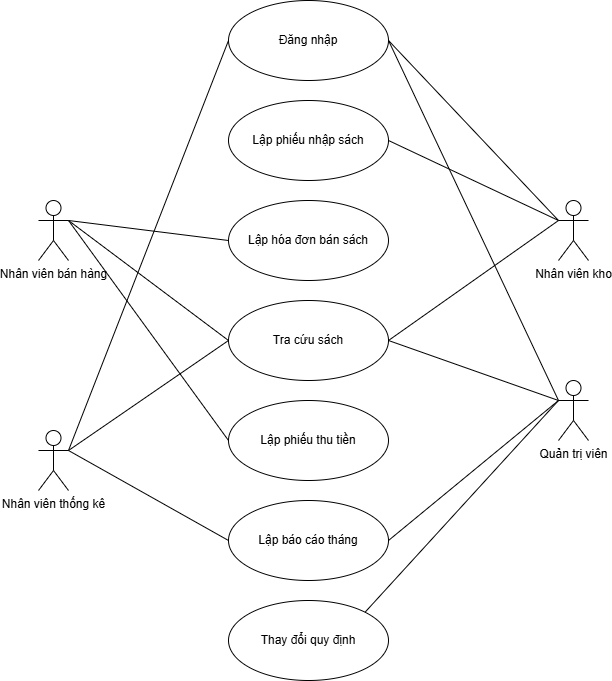

The diagram above was exported from draw.io. Its source (the exported page's mxGraphModel, read from the mxfile embedded in the PNG):
<mxGraphModel dx="1050" dy="522" grid="1" gridSize="10" guides="1" tooltips="1" connect="1" arrows="1" fold="1" page="1" pageScale="1" pageWidth="850" pageHeight="1100" math="0" shadow="0">
  <root>
    <mxCell id="0" />
    <mxCell id="1" parent="0" />
    <mxCell id="43ma5-SqbQGeB9-xJoo5-1" value="Nhân viên thống kê" style="shape=umlActor;verticalLabelPosition=bottom;verticalAlign=top;html=1;outlineConnect=0;" parent="1" vertex="1">
      <mxGeometry x="130" y="860" width="30" height="60" as="geometry" />
    </mxCell>
    <mxCell id="43ma5-SqbQGeB9-xJoo5-2" value="Nhân viên bán hàng" style="shape=umlActor;verticalLabelPosition=bottom;verticalAlign=top;html=1;outlineConnect=0;" parent="1" vertex="1">
      <mxGeometry x="130" y="630" width="30" height="60" as="geometry" />
    </mxCell>
    <mxCell id="43ma5-SqbQGeB9-xJoo5-6" value="Nhân viên kho" style="shape=umlActor;verticalLabelPosition=bottom;verticalAlign=top;html=1;outlineConnect=0;" parent="1" vertex="1">
      <mxGeometry x="650" y="630" width="30" height="60" as="geometry" />
    </mxCell>
    <mxCell id="43ma5-SqbQGeB9-xJoo5-8" value="Quản trị viên" style="shape=umlActor;verticalLabelPosition=bottom;verticalAlign=top;html=1;outlineConnect=0;" parent="1" vertex="1">
      <mxGeometry x="650" y="810" width="30" height="60" as="geometry" />
    </mxCell>
    <mxCell id="43ma5-SqbQGeB9-xJoo5-9" value="Lập phiếu nhập sách" style="ellipse;whiteSpace=wrap;html=1;" parent="1" vertex="1">
      <mxGeometry x="320" y="530" width="160" height="80" as="geometry" />
    </mxCell>
    <mxCell id="43ma5-SqbQGeB9-xJoo5-10" value="Lập hóa đơn bán sách" style="ellipse;whiteSpace=wrap;html=1;" parent="1" vertex="1">
      <mxGeometry x="320" y="630" width="160" height="80" as="geometry" />
    </mxCell>
    <mxCell id="43ma5-SqbQGeB9-xJoo5-11" value="Lập phiếu thu tiền" style="ellipse;whiteSpace=wrap;html=1;" parent="1" vertex="1">
      <mxGeometry x="320" y="830" width="160" height="80" as="geometry" />
    </mxCell>
    <mxCell id="43ma5-SqbQGeB9-xJoo5-12" value="Lập báo cáo tháng" style="ellipse;whiteSpace=wrap;html=1;" parent="1" vertex="1">
      <mxGeometry x="320" y="930" width="160" height="80" as="geometry" />
    </mxCell>
    <mxCell id="43ma5-SqbQGeB9-xJoo5-13" value="Tra cứu sách" style="ellipse;whiteSpace=wrap;html=1;" parent="1" vertex="1">
      <mxGeometry x="320" y="730" width="160" height="80" as="geometry" />
    </mxCell>
    <mxCell id="43ma5-SqbQGeB9-xJoo5-14" value="Đăng nhập" style="ellipse;whiteSpace=wrap;html=1;" parent="1" vertex="1">
      <mxGeometry x="320" y="430" width="160" height="80" as="geometry" />
    </mxCell>
    <mxCell id="43ma5-SqbQGeB9-xJoo5-15" value="Thay đổi quy định" style="ellipse;whiteSpace=wrap;html=1;" parent="1" vertex="1">
      <mxGeometry x="320" y="1030" width="160" height="80" as="geometry" />
    </mxCell>
    <mxCell id="43ma5-SqbQGeB9-xJoo5-17" value="" style="endArrow=none;html=1;rounded=0;exitX=1;exitY=0.3333333333333333;exitDx=0;exitDy=0;exitPerimeter=0;entryX=0;entryY=0.5;entryDx=0;entryDy=0;" parent="1" source="43ma5-SqbQGeB9-xJoo5-1" target="43ma5-SqbQGeB9-xJoo5-14" edge="1">
      <mxGeometry width="50" height="50" relative="1" as="geometry">
        <mxPoint x="400" y="800" as="sourcePoint" />
        <mxPoint x="450" y="750" as="targetPoint" />
      </mxGeometry>
    </mxCell>
    <mxCell id="43ma5-SqbQGeB9-xJoo5-18" value="" style="endArrow=none;html=1;rounded=0;exitX=1;exitY=0.3333333333333333;exitDx=0;exitDy=0;exitPerimeter=0;entryX=0;entryY=0.5;entryDx=0;entryDy=0;" parent="1" source="43ma5-SqbQGeB9-xJoo5-1" target="43ma5-SqbQGeB9-xJoo5-12" edge="1">
      <mxGeometry width="50" height="50" relative="1" as="geometry">
        <mxPoint x="230" y="630" as="sourcePoint" />
        <mxPoint x="280" y="580" as="targetPoint" />
      </mxGeometry>
    </mxCell>
    <mxCell id="43ma5-SqbQGeB9-xJoo5-21" value="" style="endArrow=none;html=1;rounded=0;exitX=1;exitY=0.3333333333333333;exitDx=0;exitDy=0;exitPerimeter=0;entryX=0;entryY=0.5;entryDx=0;entryDy=0;" parent="1" source="43ma5-SqbQGeB9-xJoo5-2" target="43ma5-SqbQGeB9-xJoo5-10" edge="1">
      <mxGeometry width="50" height="50" relative="1" as="geometry">
        <mxPoint x="210" y="630" as="sourcePoint" />
        <mxPoint x="260" y="580" as="targetPoint" />
      </mxGeometry>
    </mxCell>
    <mxCell id="43ma5-SqbQGeB9-xJoo5-22" value="" style="endArrow=none;html=1;rounded=0;exitX=1;exitY=0.3333333333333333;exitDx=0;exitDy=0;exitPerimeter=0;entryX=0;entryY=0.5;entryDx=0;entryDy=0;" parent="1" source="43ma5-SqbQGeB9-xJoo5-2" target="43ma5-SqbQGeB9-xJoo5-11" edge="1">
      <mxGeometry width="50" height="50" relative="1" as="geometry">
        <mxPoint x="220" y="810" as="sourcePoint" />
        <mxPoint x="270" y="760" as="targetPoint" />
      </mxGeometry>
    </mxCell>
    <mxCell id="43ma5-SqbQGeB9-xJoo5-23" value="" style="endArrow=none;html=1;rounded=0;exitX=1;exitY=0.5;exitDx=0;exitDy=0;entryX=0;entryY=0.3333333333333333;entryDx=0;entryDy=0;entryPerimeter=0;" parent="1" source="43ma5-SqbQGeB9-xJoo5-9" target="43ma5-SqbQGeB9-xJoo5-6" edge="1">
      <mxGeometry width="50" height="50" relative="1" as="geometry">
        <mxPoint x="520" y="820" as="sourcePoint" />
        <mxPoint x="570" y="770" as="targetPoint" />
      </mxGeometry>
    </mxCell>
    <mxCell id="43ma5-SqbQGeB9-xJoo5-25" value="" style="endArrow=none;html=1;rounded=0;exitX=1;exitY=0.5;exitDx=0;exitDy=0;entryX=0;entryY=0.3333333333333333;entryDx=0;entryDy=0;entryPerimeter=0;" parent="1" source="43ma5-SqbQGeB9-xJoo5-14" target="43ma5-SqbQGeB9-xJoo5-6" edge="1">
      <mxGeometry width="50" height="50" relative="1" as="geometry">
        <mxPoint x="510" y="830" as="sourcePoint" />
        <mxPoint x="560" y="780" as="targetPoint" />
      </mxGeometry>
    </mxCell>
    <mxCell id="43ma5-SqbQGeB9-xJoo5-26" value="" style="endArrow=none;html=1;rounded=0;exitX=1;exitY=0;exitDx=0;exitDy=0;entryX=0;entryY=0.3333333333333333;entryDx=0;entryDy=0;entryPerimeter=0;" parent="1" source="43ma5-SqbQGeB9-xJoo5-15" target="43ma5-SqbQGeB9-xJoo5-8" edge="1">
      <mxGeometry width="50" height="50" relative="1" as="geometry">
        <mxPoint x="570" y="930" as="sourcePoint" />
        <mxPoint x="620" y="880" as="targetPoint" />
      </mxGeometry>
    </mxCell>
    <mxCell id="43ma5-SqbQGeB9-xJoo5-27" value="" style="endArrow=none;html=1;rounded=0;exitX=0;exitY=0.3333333333333333;exitDx=0;exitDy=0;exitPerimeter=0;entryX=1;entryY=0.5;entryDx=0;entryDy=0;" parent="1" source="43ma5-SqbQGeB9-xJoo5-8" target="43ma5-SqbQGeB9-xJoo5-14" edge="1">
      <mxGeometry width="50" height="50" relative="1" as="geometry">
        <mxPoint x="520" y="840" as="sourcePoint" />
        <mxPoint x="500" y="550" as="targetPoint" />
      </mxGeometry>
    </mxCell>
    <mxCell id="43ma5-SqbQGeB9-xJoo5-28" value="" style="endArrow=none;html=1;rounded=0;exitX=1;exitY=0.5;exitDx=0;exitDy=0;entryX=0;entryY=0.3333333333333333;entryDx=0;entryDy=0;entryPerimeter=0;" parent="1" source="43ma5-SqbQGeB9-xJoo5-12" target="43ma5-SqbQGeB9-xJoo5-8" edge="1">
      <mxGeometry width="50" height="50" relative="1" as="geometry">
        <mxPoint x="530" y="890" as="sourcePoint" />
        <mxPoint x="580" y="840" as="targetPoint" />
      </mxGeometry>
    </mxCell>
    <mxCell id="AL8d85vQvQ3577Qgq3qx-4" value="" style="endArrow=none;html=1;rounded=0;exitX=1;exitY=0.3333333333333333;exitDx=0;exitDy=0;exitPerimeter=0;entryX=0;entryY=0.5;entryDx=0;entryDy=0;" edge="1" parent="1" source="43ma5-SqbQGeB9-xJoo5-2" target="43ma5-SqbQGeB9-xJoo5-13">
      <mxGeometry width="50" height="50" relative="1" as="geometry">
        <mxPoint x="280" y="760" as="sourcePoint" />
        <mxPoint x="330" y="710" as="targetPoint" />
      </mxGeometry>
    </mxCell>
    <mxCell id="AL8d85vQvQ3577Qgq3qx-5" value="" style="endArrow=none;html=1;rounded=0;exitX=1;exitY=0.3333333333333333;exitDx=0;exitDy=0;exitPerimeter=0;entryX=0;entryY=0.5;entryDx=0;entryDy=0;" edge="1" parent="1" source="43ma5-SqbQGeB9-xJoo5-1" target="43ma5-SqbQGeB9-xJoo5-13">
      <mxGeometry width="50" height="50" relative="1" as="geometry">
        <mxPoint x="220" y="830" as="sourcePoint" />
        <mxPoint x="270" y="780" as="targetPoint" />
      </mxGeometry>
    </mxCell>
    <mxCell id="AL8d85vQvQ3577Qgq3qx-6" value="" style="endArrow=none;html=1;rounded=0;exitX=1;exitY=0.5;exitDx=0;exitDy=0;entryX=0;entryY=0.3333333333333333;entryDx=0;entryDy=0;entryPerimeter=0;" edge="1" parent="1" source="43ma5-SqbQGeB9-xJoo5-13" target="43ma5-SqbQGeB9-xJoo5-8">
      <mxGeometry width="50" height="50" relative="1" as="geometry">
        <mxPoint x="650" y="770" as="sourcePoint" />
        <mxPoint x="700" y="720" as="targetPoint" />
      </mxGeometry>
    </mxCell>
    <mxCell id="AL8d85vQvQ3577Qgq3qx-7" value="" style="endArrow=none;html=1;rounded=0;exitX=1;exitY=0.5;exitDx=0;exitDy=0;entryX=0;entryY=0.3333333333333333;entryDx=0;entryDy=0;entryPerimeter=0;" edge="1" parent="1" source="43ma5-SqbQGeB9-xJoo5-13" target="43ma5-SqbQGeB9-xJoo5-6">
      <mxGeometry width="50" height="50" relative="1" as="geometry">
        <mxPoint x="670" y="1000" as="sourcePoint" />
        <mxPoint x="720" y="950" as="targetPoint" />
      </mxGeometry>
    </mxCell>
  </root>
</mxGraphModel>